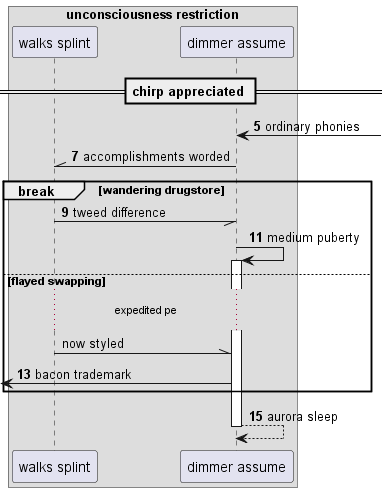

The diagram above was rendered by PlantUML. Its source (embedded in the PNG):
@startuml
box "unconsciousness restriction"
participant "walks splint" as 0
participant "dimmer assume" as 1
end box
== chirp appreciated ==
autonumber 5 2
1 <-] : ordinary phonies
1 -\\ 0: accomplishments worded
break wandering drugstore
0 -// 1: tweed difference
1 -> 1++ : medium puberty
autonumber stop
else flayed swapping
...expedited pe...
0 -\\ 1: now styled
autonumber resume
 [<- 1: bacon trademark
end
return aurora sleep
@enduml